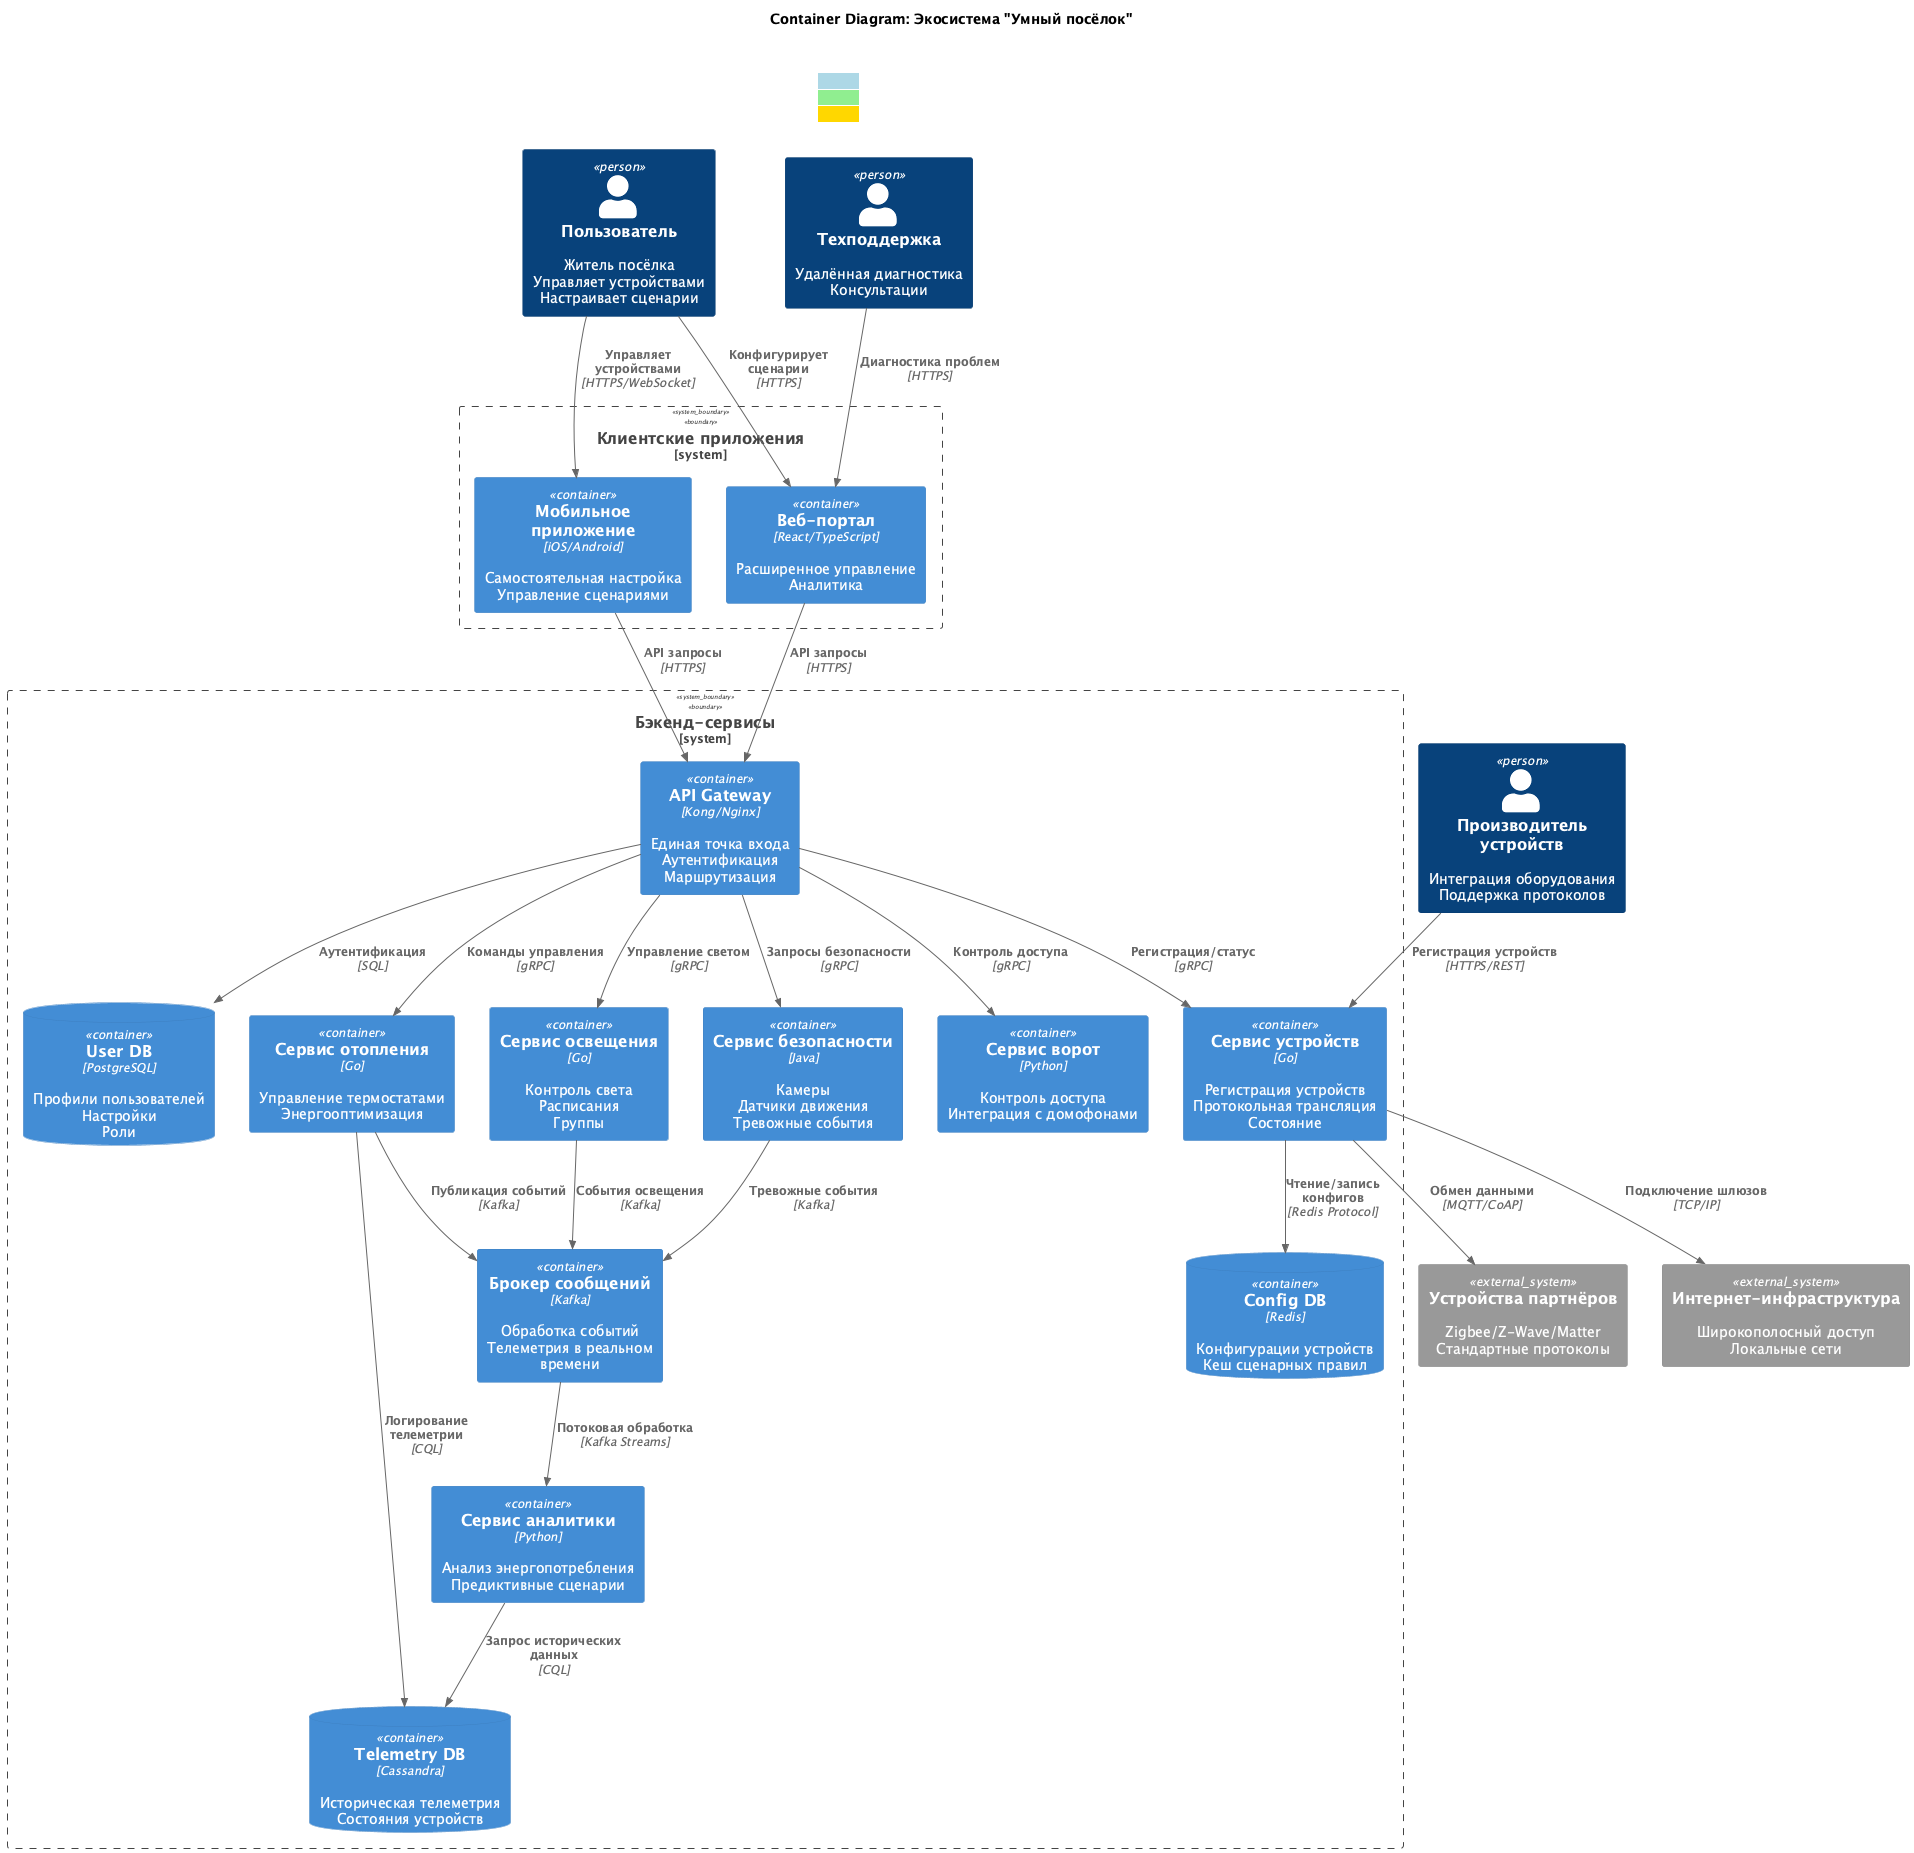

The diagram above was rendered by PlantUML. Its source (embedded in the PNG):
@startuml
!include <C4/C4_Container>

title Container Diagram: Экосистема "Умный посёлок"

Person(Пользователь, "Пользователь", "Житель посёлка\nУправляет устройствами\nНастраивает сценарии")
Person(Специалист, "Техподдержка", "Удалённая диагностика\nКонсультации")
Person(Партнёр, "Производитель устройств", "Интеграция оборудования\nПоддержка протоколов")

System_Ext(Партнёрские_устройства, "Устройства партнёров", "Zigbee/Z-Wave/Matter\nСтандартные протоколы")
System_Ext(Интернет_провайдер, "Интернет-инфраструктура", "Широкополосный доступ\nЛокальные сети")

System_Boundary(apps, "Клиентские приложения") {
    Container(Мобильное_приложение, "Мобильное приложение", "iOS/Android", "Самостоятельная настройка\nУправление сценариями")
    Container(Веб_портал, "Веб-портал", "React/TypeScript", "Расширенное управление\nАналитика")
}

System_Boundary(backend, "Бэкенд-сервисы") {
    Container(API_шлюз, "API Gateway", "Kong/Nginx", "Единая точка входа\nАутентификация\nМаршрутизация")
    
    ContainerDb(Пользовательские_данные, "User DB", "PostgreSQL", "Профили пользователей\nНастройки\nРоли")
    ContainerDb(Устройства_данные, "Telemetry DB", "Cassandra", "Историческая телеметрия\nСостояния устройств")
    ContainerDb(Конфигурации, "Config DB", "Redis", "Конфигурации устройств\nКеш сценарных правил")
    
    Container(Сервис_отопления, "Сервис отопления", "Go", "Управление термостатами\nЭнергооптимизация")
    Container(Сервис_освещения, "Сервис освещения", "Go", "Контроль света\nРасписания\nГруппы")
    Container(Сервис_безопасности, "Сервис безопасности", "Java", "Камеры\nДатчики движения\nТревожные события")
    Container(Сервис_ворот, "Сервис ворот", "Python", "Контроль доступа\nИнтеграция с домофонами")
    Container(Сервис_устройств, "Сервис устройств", "Go", "Регистрация устройств\nПротокольная трансляция\nСостояние")
    
    Container(Message_Queue, "Брокер сообщений", "Kafka", "Обработка событий\nТелеметрия в реальном времени")
    Container(Аналитика, "Сервис аналитики", "Python", "Анализ энергопотребления\nПредиктивные сценарии")
}

Rel(Пользователь, Мобильное_приложение, "Управляет устройствами", "HTTPS/WebSocket")
Rel(Пользователь, Веб_портал, "Конфигурирует сценарии", "HTTPS")
Rel(Специалист, Веб_портал, "Диагностика проблем", "HTTPS")

Rel(Мобильное_приложение, API_шлюз, "API запросы", "HTTPS")
Rel(Веб_портал, API_шлюз, "API запросы", "HTTPS")
Rel(API_шлюз, Сервис_отопления, "Команды управления", "gRPC")
Rel(API_шлюз, Сервис_освещения, "Управление светом", "gRPC")
Rel(API_шлюз, Сервис_безопасности, "Запросы безопасности", "gRPC")
Rel(API_шлюз, Сервис_ворот, "Контроль доступа", "gRPC")
Rel(API_шлюз, Сервис_устройств, "Регистрация/статус", "gRPC")

Rel(Сервис_отопления, Message_Queue, "Публикация событий", "Kafka")
Rel(Сервис_освещения, Message_Queue, "События освещения", "Kafka")
Rel(Сервис_безопасности, Message_Queue, "Тревожные события", "Kafka")
Rel(Message_Queue, Аналитика, "Потоковая обработка", "Kafka Streams")

Rel(Сервис_отопления, Устройства_данные, "Логирование телеметрии", "CQL")
Rel(Аналитика, Устройства_данные, "Запрос исторических данных", "CQL")
Rel(API_шлюз, Пользовательские_данные, "Аутентификация", "SQL")
Rel(Сервис_устройств, Конфигурации, "Чтение/запись конфигов", "Redis Protocol")

Rel(Сервис_устройств, Партнёрские_устройства, "Обмен данными", "MQTT/CoAP")
Rel(Сервис_устройств, Интернет_провайдер, "Подключение шлюзов", "TCP/IP")
Rel(Партнёр, Сервис_устройств, "Регистрация устройств", "HTTPS/REST")

legend top
  | Цвет | Назначение |
  | <#ADD8E6> | Основные сервисы |
  | <#90EE90> | Инфраструктура данных |
  | <#FFD700> | Пользовательские приложения |
endlegend
@enduml